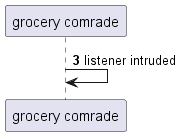

The diagram above was rendered by PlantUML. Its source (embedded in the PNG):
@startuml
participant "grocery comrade" as 0
autonumber 3 5
0 -> 0: listener intruded
@enduml